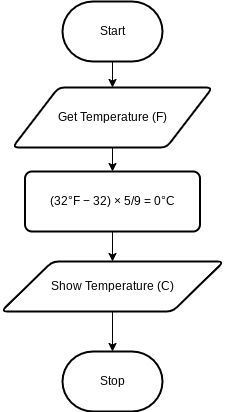

The diagram above was exported from draw.io. Its source (the exported page's mxGraphModel, read from the mxfile embedded in the PNG):
<mxGraphModel dx="606" dy="563" grid="1" gridSize="10" guides="1" tooltips="1" connect="1" arrows="1" fold="1" page="1" pageScale="1" pageWidth="850" pageHeight="1100" math="0" shadow="0">
  <root>
    <mxCell id="0" />
    <mxCell id="1" parent="0" />
    <mxCell id="8" style="edgeStyle=none;html=1;exitX=0.5;exitY=1;exitDx=0;exitDy=0;exitPerimeter=0;entryX=0.5;entryY=0;entryDx=0;entryDy=0;" parent="1" source="2" target="5" edge="1">
      <mxGeometry relative="1" as="geometry" />
    </mxCell>
    <mxCell id="2" value="Start" style="strokeWidth=2;html=1;shape=mxgraph.flowchart.terminator;whiteSpace=wrap;" parent="1" vertex="1">
      <mxGeometry x="230" y="110" width="100" height="60" as="geometry" />
    </mxCell>
    <mxCell id="3" value="Stop" style="strokeWidth=2;html=1;shape=mxgraph.flowchart.terminator;whiteSpace=wrap;" parent="1" vertex="1">
      <mxGeometry x="230" y="460" width="100" height="60" as="geometry" />
    </mxCell>
    <mxCell id="9" style="edgeStyle=none;html=1;exitX=0.5;exitY=1;exitDx=0;exitDy=0;entryX=0.5;entryY=0;entryDx=0;entryDy=0;" parent="1" source="5" target="6" edge="1">
      <mxGeometry relative="1" as="geometry" />
    </mxCell>
    <mxCell id="5" value="Get Temperature (F)" style="shape=parallelogram;html=1;strokeWidth=2;perimeter=parallelogramPerimeter;whiteSpace=wrap;rounded=1;arcSize=12;size=0.23;" parent="1" vertex="1">
      <mxGeometry x="180" y="196" width="200" height="60" as="geometry" />
    </mxCell>
    <mxCell id="10" style="edgeStyle=none;html=1;exitX=0.5;exitY=1;exitDx=0;exitDy=0;entryX=0.5;entryY=0;entryDx=0;entryDy=0;" parent="1" source="6" target="7" edge="1">
      <mxGeometry relative="1" as="geometry" />
    </mxCell>
    <mxCell id="6" value="&lt;div&gt;(32°F − 32) × 5/9 = 0°C&lt;/div&gt;" style="rounded=1;whiteSpace=wrap;html=1;absoluteArcSize=1;arcSize=14;strokeWidth=2;" parent="1" vertex="1">
      <mxGeometry x="192.5" y="280" width="175" height="60" as="geometry" />
    </mxCell>
    <mxCell id="11" style="edgeStyle=none;html=1;exitX=0.5;exitY=1;exitDx=0;exitDy=0;entryX=0.5;entryY=0;entryDx=0;entryDy=0;entryPerimeter=0;" parent="1" source="7" target="3" edge="1">
      <mxGeometry relative="1" as="geometry" />
    </mxCell>
    <mxCell id="7" value="Show Temperature (C)" style="shape=parallelogram;html=1;strokeWidth=2;perimeter=parallelogramPerimeter;whiteSpace=wrap;rounded=1;arcSize=12;size=0.23;" parent="1" vertex="1">
      <mxGeometry x="168.75" y="370" width="222.5" height="50" as="geometry" />
    </mxCell>
  </root>
</mxGraphModel>